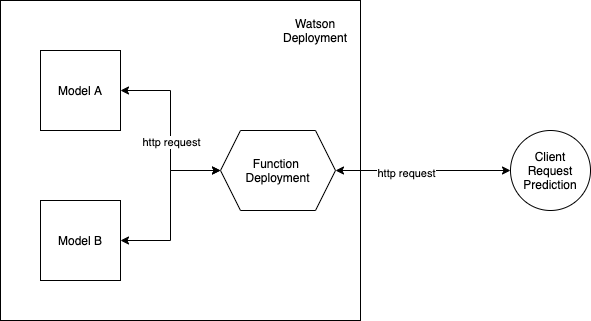

The diagram above was exported from draw.io. Its source (the exported page's mxGraphModel, read from the mxfile embedded in the PNG):
<mxGraphModel dx="1186" dy="796" grid="1" gridSize="10" guides="1" tooltips="1" connect="1" arrows="1" fold="1" page="1" pageScale="1" pageWidth="850" pageHeight="1100" math="0" shadow="0">
  <root>
    <mxCell id="0" />
    <mxCell id="1" parent="0" />
    <mxCell id="2" value="" style="rounded=0;whiteSpace=wrap;html=1;" vertex="1" parent="1">
      <mxGeometry x="150" y="150" width="360" height="320" as="geometry" />
    </mxCell>
    <mxCell id="3" style="rounded=0;orthogonalLoop=1;jettySize=auto;html=1;exitX=1;exitY=0.5;exitDx=0;exitDy=0;entryX=0;entryY=0.5;entryDx=0;entryDy=0;edgeStyle=orthogonalEdgeStyle;startArrow=classic;startFill=1;" edge="1" source="5" target="6" parent="1">
      <mxGeometry relative="1" as="geometry" />
    </mxCell>
    <mxCell id="4" value="http request" style="edgeLabel;html=1;align=center;verticalAlign=middle;resizable=0;points=[];" vertex="1" connectable="0" parent="3">
      <mxGeometry x="0.1222" relative="1" as="geometry">
        <mxPoint as="offset" />
      </mxGeometry>
    </mxCell>
    <mxCell id="5" value="Model A" style="whiteSpace=wrap;html=1;aspect=fixed;" vertex="1" parent="1">
      <mxGeometry x="190" y="200" width="80" height="80" as="geometry" />
    </mxCell>
    <mxCell id="6" value="Function &lt;br&gt;Deployment" style="shape=hexagon;perimeter=hexagonPerimeter2;whiteSpace=wrap;html=1;fixedSize=1;" vertex="1" parent="1">
      <mxGeometry x="370" y="280" width="115" height="80" as="geometry" />
    </mxCell>
    <mxCell id="7" style="edgeStyle=orthogonalEdgeStyle;rounded=0;orthogonalLoop=1;jettySize=auto;html=1;exitX=1;exitY=0.5;exitDx=0;exitDy=0;startArrow=classic;startFill=1;" edge="1" source="8" parent="1">
      <mxGeometry relative="1" as="geometry">
        <mxPoint x="370" y="320" as="targetPoint" />
        <Array as="points">
          <mxPoint x="320" y="390" />
          <mxPoint x="320" y="320" />
        </Array>
      </mxGeometry>
    </mxCell>
    <mxCell id="8" value="Model B" style="whiteSpace=wrap;html=1;aspect=fixed;" vertex="1" parent="1">
      <mxGeometry x="190" y="350" width="80" height="80" as="geometry" />
    </mxCell>
    <mxCell id="9" value="Watson Deployment" style="text;html=1;strokeColor=none;fillColor=none;align=center;verticalAlign=middle;whiteSpace=wrap;rounded=0;" vertex="1" parent="1">
      <mxGeometry x="445" y="170" width="40" height="20" as="geometry" />
    </mxCell>
    <mxCell id="10" value="" style="endArrow=classic;html=1;entryX=1;entryY=0.5;entryDx=0;entryDy=0;startArrow=classic;startFill=1;" edge="1" target="6" parent="1">
      <mxGeometry width="50" height="50" relative="1" as="geometry">
        <mxPoint x="660" y="320" as="sourcePoint" />
        <mxPoint x="450" y="360" as="targetPoint" />
      </mxGeometry>
    </mxCell>
    <mxCell id="11" value="http request" style="edgeLabel;html=1;align=center;verticalAlign=middle;resizable=0;points=[];" vertex="1" connectable="0" parent="10">
      <mxGeometry x="0.2" y="2" relative="1" as="geometry">
        <mxPoint as="offset" />
      </mxGeometry>
    </mxCell>
    <mxCell id="12" value="Client Request Prediction" style="ellipse;whiteSpace=wrap;html=1;aspect=fixed;" vertex="1" parent="1">
      <mxGeometry x="660" y="280" width="80" height="80" as="geometry" />
    </mxCell>
  </root>
</mxGraphModel>